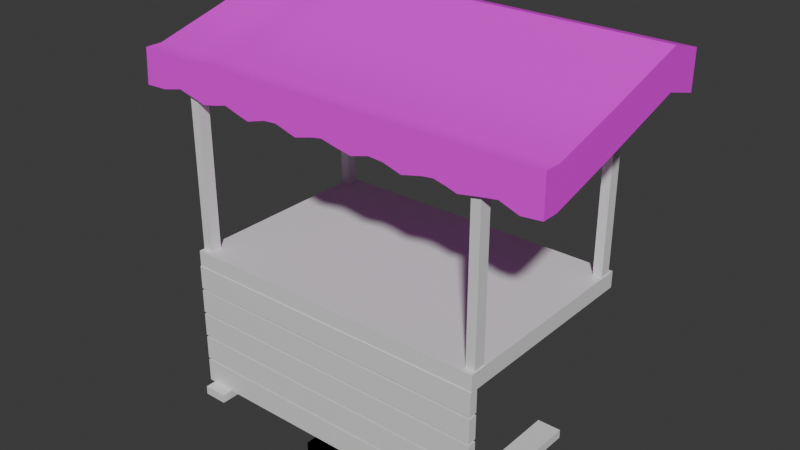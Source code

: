 # Source: ShopCart.blend  (saved by Blender 4.1.24; exported with 4.5.12 LTS)
import bpy
from mathutils import Matrix  # noqa: F401  (used for matrix-valued properties, if any)

bpy.ops.wm.read_factory_settings(use_empty=True)
scene = bpy.context.scene
scene.name = 'Scene'

# ---- collections
col_collection = bpy.data.collections.new('Collection'); scene.collection.children.link(col_collection)

# ---- images (referenced by path relative to the original .blend; pixels are not part of the script)
import os
ASSET_DIR = os.environ.get("B2B_ASSET_DIR", "")  # directory of the original .blend (textures are referenced by path, not embedded)
HERE = os.path.dirname(os.path.abspath(__file__))  # packed textures are extracted next to this script under _unpacked/

def load_image(name, relpath, width, height, colorspace="sRGB"):
    """Load a texture the original file referenced (path relative to the .blend, or extracted next to this script)."""
    p = next((c for c in (os.path.join(HERE, relpath), os.path.join(ASSET_DIR, relpath)) if relpath and os.path.exists(c)), "")
    if p:
        img = bpy.data.images.load(p, check_existing=True)
        img.name = name
    else:  # same state as the original file: an image datablock whose file is absent (Cycles renders it pink)
        img = bpy.data.images.new(name, width, height)
        img.source = "FILE"
        img.filepath = "//" + (relpath or name)
    img.colorspace_settings.name = colorspace
    return img
img_tx_a1_png = load_image('TX_A1.png', 'TX_A1.png', 1024, 1024, 'sRGB')

# ---- materials (node trees are filled in below, after node groups)
mat_mat_wood = bpy.data.materials.new('Mat_Wood')
mat_mat_wood.use_transparent_shadow = False
mat_mat_main = bpy.data.materials.new('Mat_Main')
mat_mat_main.use_transparent_shadow = False

# ---- material node trees
mat_mat_wood.use_nodes = True; mat_mat_wood.node_tree.nodes.clear()
_N = mat_mat_wood.node_tree.nodes; _L = mat_mat_wood.node_tree.links
n0 = _N.new('ShaderNodeBsdfPrincipled'); n0.name = 'Principled BSDF'; n0.location = (10, 300)
n1 = _N.new('ShaderNodeOutputMaterial'); n1.name = 'Material Output'; n1.location = (300, 300)
_L.new(n0.outputs[0], n1.inputs[0])
n1.is_active_output = True
mat_mat_main.use_nodes = True; mat_mat_main.node_tree.nodes.clear()
_N = mat_mat_main.node_tree.nodes; _L = mat_mat_main.node_tree.links
n0 = _N.new('ShaderNodeBsdfPrincipled'); n0.name = 'Principled BSDF'; n0.location = (10, 300)
n1 = _N.new('ShaderNodeOutputMaterial'); n1.name = 'Material Output'; n1.location = (300, 300)
n2 = _N.new('ShaderNodeTexImage'); n2.name = 'Image Texture'; n2.location = (-280, 280)
n2.image = img_tx_a1_png
_L.new(n0.outputs[0], n1.inputs[0])
_L.new(n2.outputs[0], n0.inputs[0])
n1.is_active_output = True

# ---- world
world_world = bpy.data.worlds.new('World'); scene.world = world_world
world_world.use_nodes = True; world_world.node_tree.nodes.clear()
_N = world_world.node_tree.nodes; _L = world_world.node_tree.links
n0 = _N.new('ShaderNodeOutputWorld'); n0.name = 'World Output'; n0.location = (300, 300)
n1 = _N.new('ShaderNodeBackground'); n1.name = 'Background'; n1.location = (10, 300)
n1.inputs[0].default_value = (0.05088, 0.05088, 0.05088, 1.0)
_L.new(n1.outputs[0], n0.inputs[0])
n0.is_active_output = True
world_world.color = (0.05088, 0.05088, 0.05088)
world_world.use_sun_shadow = False
world_world.sun_shadow_jitter_overblur = 0.0

# ---- meshes
me_cube_001 = bpy.data.meshes.new('Cube.001')
me_cube_001.from_pydata([(-10.25, 1.216, -0.003693), (-10.25, 1.216, 0.5862), (-10.25, 2.587, -0.003693), (-10.25, 2.587, 0.5862), (-8.625, 1.216, -0.003693), (-8.625, 1.216, 0.5862), (-8.625, 2.587, -0.003693), (-8.625, 2.587, 0.5862), (-10.25, -8.565, -0.003693), (-10.25, -8.565, 0.5862), (-8.625, -8.565, 0.5862), (-8.625, -8.565, -0.003693), (-0.8709, 1.216, -0.003693), (-0.8709, 1.216, 0.5862), (-0.8709, 2.587, -0.003693), (-0.8709, 2.587, 0.5862), (0.7577, 1.216, -0.003693), (0.7577, 1.216, 0.5862), (0.7577, 2.587, -0.003693), (0.7577, 2.587, 0.5862), (-0.8709, -8.565, -0.003693), (-0.8709, -8.565, 0.5862), (0.7577, -8.565, 0.5862), (0.7577, -8.565, -0.003693), (-0.8709, 1.216, -0.003693), (-0.8709, 1.216, 0.5862), (-0.8709, 2.587, -0.003693), (-0.8709, 2.587, 0.5862), (0.7577, 1.216, -0.003693), (0.7577, 1.216, 0.5862), (0.7577, 2.587, -0.003693), (0.7577, 2.587, 0.5862), (-0.8709, -8.565, -0.003693), (-0.8709, -8.565, 0.5862), (0.7577, -8.565, 0.5862), (0.7577, -8.565, -0.003693), (8.912, 1.216, -0.003693), (8.912, 1.216, 0.5862), (8.912, 2.587, -0.003693), (8.912, 2.587, 0.5862), (10.54, 1.216, -0.003693), (10.54, 1.216, 0.5862), (10.54, 2.587, -0.003693), (10.54, 2.587, 0.5862), (8.912, -8.565, -0.003693), (8.912, -8.565, 0.5862), (10.54, -8.565, 0.5862), (10.54, -8.565, -0.003693), (8.964, -7.238, 2.211), (8.964, -7.828, 2.211), (10.91, -7.238, 2.211), (10.91, -7.828, 2.211), (8.964, -7.238, 0.5822), (8.964, -7.828, 0.5822), (10.91, -7.238, 0.5822), (10.91, -7.828, 0.5822), (-10.65, -7.238, 2.211), (-10.65, -7.828, 2.211), (-10.65, -7.828, 0.5822), (-10.65, -7.238, 0.5822), (8.964, -7.238, 2.211), (8.964, -7.238, 0.5822), (-10.65, -7.238, 2.211), (-10.65, -7.238, 0.5822), (8.964, -7.238, 4.002), (8.964, -7.828, 4.002), (10.91, -7.238, 4.002), (10.91, -7.828, 4.002), (8.964, -7.238, 2.374), (8.964, -7.828, 2.374), (10.91, -7.238, 2.374), (10.91, -7.828, 2.374), (-10.65, -7.238, 4.002), (-10.65, -7.828, 4.002), (-10.65, -7.828, 2.374), (-10.65, -7.238, 2.374), (8.964, -7.238, 4.002), (8.964, -7.238, 2.374), (-10.65, -7.238, 4.002), (-10.65, -7.238, 2.374), (8.964, -7.238, 5.794), (8.964, -7.828, 5.794), (10.91, -7.238, 5.794), (10.91, -7.828, 5.794), (8.964, -7.238, 4.165), (8.964, -7.828, 4.165), (10.91, -7.238, 4.165), (10.91, -7.828, 4.165), (-10.65, -7.238, 5.794), (-10.65, -7.828, 5.794), (-10.65, -7.828, 4.165), (-10.65, -7.238, 4.165), (8.964, -7.238, 5.794), (8.964, -7.238, 4.165), (-10.65, -7.238, 5.794), (-10.65, -7.238, 4.165), (8.964, -7.238, 7.585), (8.964, -7.828, 7.585), (10.91, -7.238, 7.585), (10.91, -7.828, 7.585), (8.964, -7.238, 5.957), (8.964, -7.828, 5.957), (10.91, -7.238, 5.957), (10.91, -7.828, 5.957), (-10.65, -7.238, 7.585), (-10.65, -7.828, 7.585), (-10.65, -7.828, 5.957), (-10.65, -7.238, 5.957), (8.964, -7.238, 7.585), (8.964, -7.238, 5.957), (-10.65, -7.238, 7.585), (-10.65, -7.238, 5.957), (8.964, -7.238, 9.377), (8.964, -7.828, 9.377), (10.91, -7.238, 9.377), (10.91, -7.828, 9.377), (8.964, -7.238, 7.748), (8.964, -7.828, 7.748), (10.91, -7.238, 7.748), (10.91, -7.828, 7.748), (-10.65, -7.238, 9.377), (-10.65, -7.828, 9.377), (-10.65, -7.828, 7.748), (-10.65, -7.238, 7.748), (8.964, -7.238, 9.377), (8.964, -7.238, 7.748), (-10.65, -7.238, 9.377), (-10.65, -7.238, 7.748), (-10.63, -7.787, 9.34), (-10.63, -7.787, 10.49), (-10.63, 6.752, 9.34), (-10.63, 6.752, 10.49), (10.94, -7.787, 9.34), (10.94, -7.787, 10.49), (10.94, 6.752, 9.34), (10.94, 6.752, 10.49), (10.24, -7.445, 9.491), (10.24, -7.445, 11.49), (10.24, -6.63, 9.491), (10.24, -6.63, 11.49), (10.87, -7.445, 9.491), (10.87, -7.445, 11.49), (10.87, -6.63, 9.491), (10.87, -6.63, 11.49), (10.24, -7.445, 23.23), (10.24, -6.63, 23.23), (10.87, -6.63, 23.23), (10.87, -7.445, 23.23), (-10.56, -7.445, 9.491), (-10.56, -7.445, 11.49), (-10.56, -6.63, 9.491), (-10.56, -6.63, 11.49), (-9.923, -7.445, 9.491), (-9.923, -7.445, 11.49), (-9.923, -6.63, 9.491), (-9.923, -6.63, 11.49), (-10.56, -7.445, 23.23), (-10.56, -6.63, 23.23), (-9.923, -6.63, 23.23), (-9.923, -7.445, 23.23), (-10.56, 5.555, 9.491), (-10.56, 5.555, 11.49), (-10.56, 6.37, 9.491), (-10.56, 6.37, 11.49), (-9.923, 5.555, 9.491), (-9.923, 5.555, 11.49), (-9.923, 6.37, 9.491), (-9.923, 6.37, 11.49), (-10.56, 5.555, 23.23), (-10.56, 6.37, 23.23), (-9.923, 6.37, 23.23), (-9.923, 5.555, 23.23), (10.24, 5.555, 9.491), (10.24, 5.555, 11.49), (10.24, 6.37, 9.491), (10.24, 6.37, 11.49), (10.87, 5.555, 9.491), (10.87, 5.555, 11.49), (10.87, 6.37, 9.491), (10.87, 6.37, 11.49), (10.24, 5.555, 23.23), (10.24, 6.37, 23.23), (10.87, 6.37, 23.23), (10.87, 5.555, 23.23), (-14.15, -7.732, 20.84), (-13.97, -7.732, 23.28), (-14.15, -6.582, 20.84), (-13.97, -6.582, 23.28), (-12.58, -7.732, 20.9), (-12.01, -7.732, 23.3), (-12.58, -6.582, 20.9), (-12.01, -6.582, 23.3), (14.66, -6.582, 23.37), (14.66, -6.582, 20.77), (14.66, -7.732, 20.77), (14.66, -7.732, 23.37), (-11.11, -7.732, 21.24), (-9.064, -7.732, 20.75), (-8.057, -7.732, 20.95), (-7.186, -7.732, 21.17), (-6.14, -7.732, 20.86), (-5.338, -7.732, 20.65), (-3.982, -7.732, 21.05), (-3.08, -7.732, 21.12), (-1.583, -7.732, 20.68), (-0.2202, -7.732, 21.04), (0.4189, -7.732, 21.15), (1.396, -7.732, 20.93), (2.534, -7.732, 20.72), (3.767, -7.732, 21.06), (4.763, -7.732, 21.0), (6.005, -7.732, 20.64), (7.38, -7.732, 20.97), (8.093, -7.732, 21.06), (8.938, -7.732, 20.86), (9.603, -7.732, 20.66), (10.9, -7.732, 20.9), (12.06, -7.732, 21.09), (13.51, -7.732, 23.37), (12.35, -7.732, 23.37), (11.19, -7.732, 23.37), (10.03, -7.732, 23.37), (8.877, -7.732, 23.37), (7.72, -7.732, 23.37), (6.563, -7.732, 23.37), (5.406, -7.732, 23.37), (4.249, -7.732, 23.37), (3.092, -7.732, 23.37), (1.935, -7.732, 23.37), (0.778, -7.732, 23.37), (-0.379, -7.732, 23.37), (-1.536, -7.732, 23.37), (-2.693, -7.732, 23.37), (-3.85, -7.732, 23.37), (-5.007, -7.732, 23.37), (-6.164, -7.732, 23.37), (-7.321, -7.732, 23.37), (-8.449, -7.732, 23.33), (-9.551, -7.732, 23.26), (-10.78, -7.732, 23.28), (-11.11, -6.582, 21.24), (-9.064, -6.582, 20.75), (-8.057, -6.582, 20.95), (-7.186, -6.582, 21.17), (-6.14, -6.582, 20.86), (-5.338, -6.582, 20.65), (-3.982, -6.582, 21.05), (-3.08, -6.582, 21.12), (-1.583, -6.582, 20.68), (-0.2202, -6.582, 21.04), (0.4189, -6.582, 21.15), (1.396, -6.582, 20.93), (2.534, -6.582, 20.72), (3.767, -6.582, 21.06), (4.763, -6.582, 21.0), (6.005, -6.582, 20.64), (7.38, -6.582, 20.97), (8.093, -6.582, 21.06), (8.938, -6.582, 20.86), (9.603, -6.582, 20.66), (10.9, -6.582, 20.9), (12.06, -6.582, 21.09), (13.51, -6.582, 23.37), (12.35, -6.582, 23.37), (11.19, -6.582, 23.37), (10.03, -6.582, 23.37), (8.877, -6.582, 23.37), (7.72, -6.582, 23.37), (6.563, -6.582, 23.37), (5.406, -6.582, 23.37), (4.249, -6.582, 23.37), (3.092, -6.582, 23.37), (1.935, -6.582, 23.37), (0.778, -6.582, 23.37), (-0.379, -6.582, 23.37), (-1.536, -6.582, 23.37), (-2.693, -6.582, 23.37), (-3.85, -6.582, 23.37), (-5.007, -6.582, 23.37), (-6.164, -6.582, 23.37), (-7.321, -6.582, 23.37), (-8.449, -6.582, 23.33), (-9.551, -6.582, 23.26), (-10.78, -6.582, 23.28), (13.33, -7.732, 20.64), (13.33, -6.582, 20.64), (14.08, -7.732, 23.37), (14.08, -6.582, 23.37), (-13.97, -1.728, 24.59), (-14.15, -1.728, 22.15), (-12.58, -1.728, 22.21), (-12.01, -1.728, 24.61), (14.66, -1.728, 24.68), (14.66, -1.728, 22.08), (13.33, -1.728, 21.95), (-10.78, -1.728, 24.6), (-11.11, -1.728, 22.55), (-9.064, -1.728, 22.06), (-8.057, -1.728, 22.26), (-7.186, -1.728, 22.48), (-6.14, -1.728, 22.17), (-5.338, -1.728, 21.96), (-3.982, -1.728, 22.36), (-3.08, -1.728, 22.43), (-1.583, -1.728, 21.99), (-0.2202, -1.728, 22.35), (0.4189, -1.728, 22.46), (1.396, -1.728, 22.24), (2.534, -1.728, 22.04), (3.767, -1.728, 22.38), (4.763, -1.728, 22.31), (6.005, -1.728, 21.95), (7.38, -1.728, 22.28), (8.093, -1.728, 22.38), (8.938, -1.728, 22.17), (9.603, -1.728, 21.97), (10.9, -1.728, 22.22), (12.06, -1.728, 22.4), (14.08, -1.728, 24.68), (13.51, -1.728, 24.68), (12.35, -1.728, 24.68), (11.19, -1.728, 24.68), (10.03, -1.728, 24.68), (8.877, -1.728, 24.68), (7.72, -1.728, 24.68), (6.563, -1.728, 24.68), (5.406, -1.728, 24.68), (4.249, -1.728, 24.68), (3.092, -1.728, 24.68), (1.935, -1.728, 24.68), (0.778, -1.728, 24.68), (-0.379, -1.728, 24.68), (-1.536, -1.728, 24.68), (-2.693, -1.728, 24.68), (-3.85, -1.728, 24.68), (-5.007, -1.728, 24.68), (-6.164, -1.728, 24.68), (-7.321, -1.728, 24.68), (-8.449, -1.728, 24.64), (-9.551, -1.728, 24.57), (-13.97, 4.085, 26.3), (-14.15, 4.085, 23.86), (-12.58, 4.085, 23.92), (-12.01, 4.085, 26.32), (14.66, 4.085, 26.39), (14.66, 4.085, 23.79), (13.33, 4.085, 23.66), (-10.78, 4.085, 26.3), (-11.11, 4.085, 24.26), (-9.064, 4.085, 23.77), (-8.057, 4.085, 23.97), (-7.186, 4.085, 24.18), (-6.14, 4.085, 23.88), (-5.338, 4.085, 23.67), (-3.982, 4.085, 24.06), (-3.08, 4.085, 24.14), (-1.583, 4.085, 23.7), (-0.2202, 4.085, 24.06), (0.4189, 4.085, 24.17), (1.396, 4.085, 23.95), (2.534, 4.085, 23.74), (3.767, 4.085, 24.08), (4.763, 4.085, 24.02), (6.005, 4.085, 23.66), (7.38, 4.085, 23.99), (8.093, 4.085, 24.08), (8.938, 4.085, 23.87), (9.603, 4.085, 23.68), (10.9, 4.085, 23.92), (12.06, 4.085, 24.11), (14.08, 4.085, 26.39), (13.51, 4.085, 26.39), (12.35, 4.085, 26.39), (11.19, 4.085, 26.39), (10.03, 4.085, 26.39), (8.877, 4.085, 26.39), (7.72, 4.085, 26.39), (6.563, 4.085, 26.39), (5.406, 4.085, 26.39), (4.249, 4.085, 26.39), (3.092, 4.085, 26.39), (1.935, 4.085, 26.39), (0.778, 4.085, 26.39), (-0.379, 4.085, 26.39), (-1.536, 4.085, 26.39), (-2.693, 4.085, 26.39), (-3.85, 4.085, 26.39), (-5.007, 4.085, 26.39), (-6.164, 4.085, 26.39), (-7.321, 4.085, 26.39), (-8.449, 4.085, 26.35), (-9.551, 4.085, 26.27), (-13.97, 6.597, 25.57), (-14.15, 6.597, 23.13), (-12.58, 6.597, 23.18), (-12.01, 6.597, 25.59), (14.66, 6.597, 25.65), (14.66, 6.597, 23.06), (13.33, 6.597, 22.93), (-10.78, 6.597, 25.57), (-11.11, 6.597, 23.52), (-9.064, 6.597, 23.04), (-8.057, 6.597, 23.24), (-7.186, 6.597, 23.45), (-6.14, 6.597, 23.15), (-5.338, 6.597, 22.93), (-3.982, 6.597, 23.33), (-3.08, 6.597, 23.41), (-1.583, 6.597, 22.96), (-0.2202, 6.597, 23.33), (0.4189, 6.597, 23.44), (1.396, 6.597, 23.22), (2.534, 6.597, 23.01), (3.767, 6.597, 23.35), (4.763, 6.597, 23.28), (6.005, 6.597, 22.93), (7.38, 6.597, 23.26), (8.093, 6.597, 23.35), (8.938, 6.597, 23.14), (9.603, 6.597, 22.94), (10.9, 6.597, 23.19), (12.06, 6.597, 23.38), (14.08, 6.597, 25.65), (13.51, 6.597, 25.65), (12.35, 6.597, 25.65), (11.19, 6.597, 25.65), (10.03, 6.597, 25.65), (8.877, 6.597, 25.65), (7.72, 6.597, 25.65), (6.563, 6.597, 25.65), (5.406, 6.597, 25.65), (4.249, 6.597, 25.65), (3.092, 6.597, 25.65), (1.935, 6.597, 25.65), (0.778, 6.597, 25.65), (-0.379, 6.597, 25.65), (-1.536, 6.597, 25.65), (-2.693, 6.597, 25.65), (-3.85, 6.597, 25.65), (-5.007, 6.597, 25.65), (-6.164, 6.597, 25.65), (-7.321, 6.597, 25.65), (-8.449, 6.597, 25.61), (-9.551, 6.597, 25.54)], [], [(0, 1, 3, 2), (2, 3, 7, 6), (6, 7, 5, 4), (5, 1, 9, 10), (2, 6, 4, 0), (7, 3, 1, 5), (11, 10, 9, 8), (4, 5, 10, 11), (1, 0, 8, 9), (0, 4, 11, 8), (12, 13, 15, 14), (14, 15, 19, 18), (18, 19, 17, 16), (17, 13, 21, 22), (14, 18, 16, 12), (19, 15, 13, 17), (23, 22, 21, 20), (16, 17, 22, 23), (13, 12, 20, 21), (12, 16, 23, 20), (24, 25, 27, 26), (26, 27, 31, 30), (30, 31, 29, 28), (29, 25, 33, 34), (26, 30, 28, 24), (31, 27, 25, 29), (35, 34, 33, 32), (28, 29, 34, 35), (25, 24, 32, 33), (24, 28, 35, 32), (36, 37, 39, 38), (38, 39, 43, 42), (42, 43, 41, 40), (37, 36, 44, 45), (38, 42, 40, 36), (43, 39, 37, 41), (47, 46, 45, 44), (36, 40, 47, 44), (41, 37, 45, 46), (40, 41, 46, 47), (48, 49, 51, 50), (50, 51, 55, 54), (54, 55, 53, 52), (53, 49, 57, 58), (50, 54, 52, 48), (55, 51, 49, 53), (59, 58, 57, 56), (52, 53, 58, 59), (49, 48, 56, 57), (52, 59, 63, 61), (60, 61, 63, 62), (59, 56, 62, 63), (48, 52, 61, 60), (56, 48, 60, 62), (64, 65, 67, 66), (66, 67, 71, 70), (70, 71, 69, 68), (69, 65, 73, 74), (66, 70, 68, 64), (71, 67, 65, 69), (75, 74, 73, 72), (68, 69, 74, 75), (65, 64, 72, 73), (68, 75, 79, 77), (76, 77, 79, 78), (75, 72, 78, 79), (64, 68, 77, 76), (72, 64, 76, 78), (80, 81, 83, 82), (82, 83, 87, 86), (86, 87, 85, 84), (85, 81, 89, 90), (82, 86, 84, 80), (87, 83, 81, 85), (91, 90, 89, 88), (84, 85, 90, 91), (81, 80, 88, 89), (84, 91, 95, 93), (92, 93, 95, 94), (91, 88, 94, 95), (80, 84, 93, 92), (88, 80, 92, 94), (96, 97, 99, 98), (98, 99, 103, 102), (102, 103, 101, 100), (101, 97, 105, 106), (98, 102, 100, 96), (103, 99, 97, 101), (107, 106, 105, 104), (100, 101, 106, 107), (97, 96, 104, 105), (100, 107, 111, 109), (108, 109, 111, 110), (107, 104, 110, 111), (96, 100, 109, 108), (104, 96, 108, 110), (112, 113, 115, 114), (114, 115, 119, 118), (118, 119, 117, 116), (117, 113, 121, 122), (114, 118, 116, 112), (119, 115, 113, 117), (123, 122, 121, 120), (116, 117, 122, 123), (113, 112, 120, 121), (116, 123, 127, 125), (124, 125, 127, 126), (123, 120, 126, 127), (112, 116, 125, 124), (120, 112, 124, 126), (128, 129, 131, 130), (130, 131, 135, 134), (134, 135, 133, 132), (132, 133, 129, 128), (130, 134, 132, 128), (135, 131, 129, 133), (136, 137, 139, 138), (138, 139, 143, 142), (142, 143, 141, 140), (140, 141, 137, 136), (138, 142, 140, 136), (141, 143, 146, 147), (146, 145, 144, 147), (139, 137, 144, 145), (137, 141, 147, 144), (143, 139, 145, 146), (148, 149, 151, 150), (150, 151, 155, 154), (154, 155, 153, 152), (152, 153, 149, 148), (150, 154, 152, 148), (153, 155, 158, 159), (158, 157, 156, 159), (151, 149, 156, 157), (149, 153, 159, 156), (155, 151, 157, 158), (160, 161, 163, 162), (162, 163, 167, 166), (166, 167, 165, 164), (164, 165, 161, 160), (162, 166, 164, 160), (165, 167, 170, 171), (170, 169, 168, 171), (163, 161, 168, 169), (161, 165, 171, 168), (167, 163, 169, 170), (172, 173, 175, 174), (174, 175, 179, 178), (178, 179, 177, 176), (176, 177, 173, 172), (174, 178, 176, 172), (177, 179, 182, 183), (182, 181, 180, 183), (175, 173, 180, 181), (173, 177, 183, 180), (179, 175, 181, 182), (184, 185, 187, 186), (283, 282, 339, 295), (286, 284, 194, 195), (188, 189, 185, 184), (186, 190, 188, 184), (191, 187, 185, 189), (193, 192, 195, 194), (284, 285, 193, 194), (287, 286, 195, 192), (256, 255, 311, 312), (282, 281, 338, 339), (255, 254, 310, 311), (281, 280, 337, 338), (254, 253, 309, 310), (280, 279, 336, 337), (253, 252, 308, 309), (279, 278, 335, 336), (252, 251, 307, 308), (278, 277, 334, 335), (251, 250, 306, 307), (277, 276, 333, 334), (250, 249, 305, 306), (276, 275, 332, 333), (249, 248, 304, 305), (275, 274, 331, 332), (248, 247, 303, 304), (274, 273, 330, 331), (191, 283, 295, 291), (247, 246, 302, 303), (273, 272, 329, 330), (193, 285, 294, 293), (246, 245, 301, 302), (191, 189, 239, 283), (283, 239, 238, 282), (282, 238, 237, 281), (281, 237, 236, 280), (280, 236, 235, 279), (279, 235, 234, 278), (278, 234, 233, 277), (277, 233, 232, 276), (276, 232, 231, 275), (275, 231, 230, 274), (274, 230, 229, 273), (273, 229, 228, 272), (272, 228, 227, 271), (271, 227, 226, 270), (270, 226, 225, 269), (269, 225, 224, 268), (268, 224, 223, 267), (267, 223, 222, 266), (266, 222, 221, 265), (265, 221, 220, 264), (264, 220, 219, 263), (263, 219, 218, 262), (188, 190, 240, 196), (196, 240, 241, 197), (197, 241, 242, 198), (198, 242, 243, 199), (199, 243, 244, 200), (200, 244, 245, 201), (201, 245, 246, 202), (202, 246, 247, 203), (203, 247, 248, 204), (204, 248, 249, 205), (205, 249, 250, 206), (206, 250, 251, 207), (207, 251, 252, 208), (208, 252, 253, 209), (209, 253, 254, 210), (210, 254, 255, 211), (211, 255, 256, 212), (212, 256, 257, 213), (213, 257, 258, 214), (214, 258, 259, 215), (215, 259, 260, 216), (216, 260, 261, 217), (189, 188, 196, 239), (239, 196, 197, 238), (238, 197, 198, 237), (237, 198, 199, 236), (236, 199, 200, 235), (235, 200, 201, 234), (234, 201, 202, 233), (233, 202, 203, 232), (232, 203, 204, 231), (231, 204, 205, 230), (230, 205, 206, 229), (229, 206, 207, 228), (228, 207, 208, 227), (227, 208, 209, 226), (226, 209, 210, 225), (225, 210, 211, 224), (224, 211, 212, 223), (223, 212, 213, 222), (222, 213, 214, 221), (221, 214, 215, 220), (220, 215, 216, 219), (219, 216, 217, 218), (272, 271, 328, 329), (262, 218, 286, 287), (217, 261, 285, 284), (218, 217, 284, 286), (326, 325, 377, 378), (298, 297, 349, 350), (325, 324, 376, 377), (297, 296, 348, 349), (324, 323, 375, 376), (296, 290, 342, 348), (323, 322, 374, 375), (291, 295, 347, 343), (322, 321, 373, 374), (293, 294, 346, 345), (321, 320, 372, 373), (292, 293, 345, 344), (320, 319, 371, 372), (319, 318, 370, 371), (288, 291, 343, 340), (317, 316, 368, 369), (290, 289, 341, 342), (316, 315, 367, 368), (289, 288, 340, 341), (315, 314, 366, 367), (314, 313, 365, 366), (313, 312, 364, 365), (295, 339, 391, 347), (312, 311, 363, 364), (339, 338, 390, 391), (257, 256, 312, 313), (186, 187, 288, 289), (258, 257, 313, 314), (190, 186, 289, 290), (259, 258, 314, 315), (187, 191, 291, 288), (260, 259, 315, 316), (261, 260, 316, 317), (262, 287, 318, 319), (263, 262, 319, 320), (264, 263, 320, 321), (265, 264, 321, 322), (266, 265, 322, 323), (240, 190, 290, 296), (192, 193, 293, 292), (267, 266, 323, 324), (241, 240, 296, 297), (268, 267, 324, 325), (285, 261, 317, 294), (242, 241, 297, 298), (269, 268, 325, 326), (243, 242, 298, 299), (270, 269, 326, 327), (287, 192, 292, 318), (244, 243, 299, 300), (271, 270, 327, 328), (245, 244, 300, 301), (379, 378, 430, 431), (351, 350, 402, 403), (378, 377, 429, 430), (350, 349, 401, 402), (377, 376, 428, 429), (349, 348, 400, 401), (376, 375, 427, 428), (348, 342, 394, 400), (375, 374, 426, 427), (343, 347, 399, 395), (374, 373, 425, 426), (345, 346, 398, 397), (373, 372, 424, 425), (344, 345, 397, 396), (372, 371, 423, 424), (371, 370, 422, 423), (340, 343, 395, 392), (369, 368, 420, 421), (342, 341, 393, 394), (368, 367, 419, 420), (341, 340, 392, 393), (367, 366, 418, 419), (366, 365, 417, 418), (365, 364, 416, 417), (347, 391, 443, 399), (299, 298, 350, 351), (327, 326, 378, 379), (300, 299, 351, 352), (328, 327, 379, 380), (301, 300, 352, 353), (329, 328, 380, 381), (302, 301, 353, 354), (330, 329, 381, 382), (303, 302, 354, 355), (331, 330, 382, 383), (304, 303, 355, 356), (332, 331, 383, 384), (305, 304, 356, 357), (333, 332, 384, 385), (306, 305, 357, 358), (334, 333, 385, 386), (307, 306, 358, 359), (335, 334, 386, 387), (308, 307, 359, 360), (336, 335, 387, 388), (309, 308, 360, 361), (294, 317, 369, 346), (337, 336, 388, 389), (310, 309, 361, 362), (318, 292, 344, 370), (338, 337, 389, 390), (311, 310, 362, 363), (393, 392, 395, 394), (398, 422, 396, 397), (394, 395, 399, 400), (400, 399, 443, 401), (401, 443, 442, 402), (402, 442, 441, 403), (403, 441, 440, 404), (404, 440, 439, 405), (405, 439, 438, 406), (406, 438, 437, 407), (407, 437, 436, 408), (408, 436, 435, 409), (409, 435, 434, 410), (410, 434, 433, 411), (411, 433, 432, 412), (412, 432, 431, 413), (413, 431, 430, 414), (414, 430, 429, 415), (415, 429, 428, 416), (416, 428, 427, 417), (417, 427, 426, 418), (418, 426, 425, 419), (419, 425, 424, 420), (420, 424, 423, 421), (421, 423, 422, 398), (352, 351, 403, 404), (380, 379, 431, 432), (353, 352, 404, 405), (381, 380, 432, 433), (354, 353, 405, 406), (382, 381, 433, 434), (355, 354, 406, 407), (383, 382, 434, 435), (356, 355, 407, 408), (384, 383, 435, 436), (357, 356, 408, 409), (385, 384, 436, 437), (358, 357, 409, 410), (386, 385, 437, 438), (359, 358, 410, 411), (387, 386, 438, 439), (360, 359, 411, 412), (388, 387, 439, 440), (361, 360, 412, 413), (346, 369, 421, 398), (389, 388, 440, 441), (362, 361, 413, 414), (370, 344, 396, 422), (390, 389, 441, 442), (363, 362, 414, 415), (391, 390, 442, 443), (364, 363, 415, 416)])
me_cube_001.polygons.foreach_set('use_smooth', [True] * 414)
me_cube_001.polygons.foreach_set('material_index', [0, 0, 0, 0, 0, 0, 0, 0, 0, 0, 0, 0, 0, 0, 0, 0, 0, 0, 0, 0, 0, 0, 0, 0, 0, 0, 0, 0, 0, 0, 0, 0, 0, 0, 0, 0, 0, 0, 0, 0, 0, 0, 0, 0, 0, 0, 0, 0, 0, 0, 0, 0, 0, 0, 0, 0, 0, 0, 0, 0, 0, 0, 0, 0, 0, 0, 0, 0, 0, 0, 0, 0, 0, 0, 0, 0, 0, 0, 0, 0, 0, 0, 0, 0, 0, 0, 0, 0, 0, 0, 0, 0, 0, 0, 0, 0, 0, 0, 0, 0, 0, 0, 0, 0, 0, 0, 0, 0, 0, 0, 0, 0, 0, 0, 0, 0, 0, 0, 0, 0, 0, 0, 0, 0, 0, 0, 0, 0, 0, 0, 0, 0, 0, 0, 0, 0, 0, 0, 0, 0, 0, 0, 0, 0, 0, 0, 0, 0, 0, 0, 0, 0, 0, 0, 0, 0, 1, 1, 1, 1, 1, 1, 1, 1, 1, 1, 1, 1, 1, 1, 1, 1, 1, 1, 1, 1, 1, 1, 1, 1, 1, 1, 1, 1, 1, 1, 1, 1, 1, 1, 1, 1, 1, 1, 1, 1, 1, 1, 1, 1, 1, 1, 1, 1, 1, 1, 1, 1, 1, 1, 1, 1, 1, 1, 1, 1, 1, 1, 1, 1, 1, 1, 1, 1, 1, 1, 1, 1, 1, 1, 1, 1, 1, 1, 1, 1, 1, 1, 1, 1, 1, 1, 1, 1, 1, 1, 1, 1, 1, 1, 1, 1, 1, 1, 1, 1, 1, 1, 1, 1, 1, 1, 1, 1, 1, 1, 1, 1, 1, 1, 1, 1, 1, 1, 1, 1, 1, 1, 1, 1, 1, 1, 1, 1, 1, 1, 1, 1, 1, 1, 1, 1, 1, 1, 1, 1, 1, 1, 1, 1, 1, 1, 1, 1, 1, 1, 1, 1, 1, 1, 1, 1, 1, 1, 1, 1, 1, 1, 1, 1, 1, 1, 1, 1, 1, 1, 1, 1, 1, 1, 1, 1, 1, 1, 1, 1, 1, 1, 1, 1, 1, 1, 1, 1, 1, 1, 1, 1, 1, 1, 1, 1, 1, 1, 1, 1, 1, 1, 1, 1, 1, 1, 1, 1, 1, 1, 1, 1, 1, 1, 1, 1, 1, 1, 1, 1, 1, 1, 1, 1, 1, 1, 1, 1, 1, 1, 1, 1, 1, 1, 1, 1, 1, 1, 1, 1, 1, 1, 1, 1, 1, 1, 1, 1, 1, 1, 1, 1, 1, 1, 1, 1, 1, 1])
_k = set([(0, 2), (0, 8), (1, 3), (1, 9), (2, 3), (2, 6), (3, 7), (4, 6), (4, 11), (5, 7), (5, 10), (6, 7), (8, 9), (8, 11), (9, 10), (10, 11), (12, 14), (12, 20), (13, 15), (13, 21), (14, 15), (14, 18), (15, 19), (16, 18), (16, 23), (17, 19), (17, 22), (18, 19), (20, 21), (20, 23), (21, 22), (22, 23), (24, 26), (24, 32), (25, 27), (25, 33), (26, 27), (26, 30), (27, 31), (28, 30), (28, 35), (29, 31), (29, 34), (30, 31), (32, 33), (32, 35), (33, 34), (34, 35), (36, 38), (36, 44), (37, 39), (37, 45), (38, 39), (38, 42), (39, 43), (40, 42), (40, 47), (41, 43), (41, 46), (42, 43), (44, 45), (44, 47), (45, 46), (46, 47), (48, 50), (48, 52), (49, 51), (49, 57), (50, 51), (50, 54), (51, 55), (52, 54), (52, 59), (53, 55), (53, 58), (54, 55), (56, 57), (56, 59), (57, 58), (58, 59), (60, 61), (60, 62), (61, 63), (62, 63), (64, 66), (64, 68), (65, 67), (65, 73), (66, 67), (66, 70), (67, 71), (68, 70), (68, 75), (69, 71), (69, 74), (70, 71), (72, 73), (72, 75), (73, 74), (74, 75), (76, 77), (76, 78), (77, 79), (78, 79), (80, 82), (80, 84), (81, 83), (81, 89), (82, 83), (82, 86), (83, 87), (84, 86), (84, 91), (85, 87), (85, 90), (86, 87), (88, 89), (88, 91), (89, 90), (90, 91), (92, 93), (92, 94), (93, 95), (94, 95), (96, 98), (96, 100), (97, 99), (97, 105), (98, 99), (98, 102), (99, 103), (100, 102), (100, 107), (101, 103), (101, 106), (102, 103), (104, 105), (104, 107), (105, 106), (106, 107), (108, 109), (108, 110), (109, 111), (110, 111), (112, 114), (112, 116), (113, 115), (113, 121), (114, 115), (114, 118), (115, 119), (116, 118), (116, 123), (117, 119), (117, 122), (118, 119), (120, 121), (120, 123), (121, 122), (122, 123), (124, 125), (124, 126), (125, 127), (126, 127), (128, 129), (128, 130), (128, 132), (129, 131), (129, 133), (130, 131), (130, 134), (131, 135), (132, 133), (132, 134), (133, 135), (134, 135), (136, 137), (136, 138), (136, 140), (137, 144), (138, 139), (138, 142), (139, 145), (140, 141), (140, 142), (141, 147), (142, 143), (143, 146), (144, 145), (144, 147), (145, 146), (146, 147), (148, 149), (148, 150), (148, 152), (149, 156), (150, 151), (150, 154), (151, 157), (152, 153), (152, 154), (153, 159), (154, 155), (155, 158), (156, 157), (156, 159), (157, 158), (158, 159), (160, 161), (160, 162), (160, 164), (161, 168), (162, 163), (162, 166), (163, 169), (164, 165), (164, 166), (165, 171), (166, 167), (167, 170), (168, 169), (168, 171), (169, 170), (170, 171), (172, 173), (172, 174), (172, 176), (173, 180), (174, 175), (174, 178), (175, 181), (176, 177), (176, 178), (177, 183), (178, 179), (179, 182), (180, 181), (180, 183), (181, 182), (182, 183), (184, 185), (184, 186), (184, 188), (185, 187), (185, 189), (186, 289), (187, 288), (188, 196), (189, 239), (192, 195), (192, 292), (193, 194), (193, 293), (194, 195), (194, 284), (195, 286), (196, 197), (197, 198), (198, 199), (199, 200), (199, 243), (200, 201), (201, 202), (201, 245), (202, 203), (203, 204), (204, 205), (204, 248), (205, 206), (206, 207), (207, 208), (208, 209), (209, 210), (210, 211), (211, 212), (212, 213), (213, 214), (214, 215), (215, 216), (216, 217), (217, 284), (218, 219), (218, 286), (219, 220), (220, 221), (221, 222), (222, 223), (223, 224), (224, 225), (225, 226), (226, 227), (227, 228), (228, 229), (229, 230), (230, 231), (231, 232), (232, 233), (233, 234), (234, 235), (235, 236), (236, 237), (237, 238), (238, 239), (245, 301), (248, 304), (288, 340), (289, 341), (292, 344), (293, 345), (304, 356), (340, 343), (340, 392), (341, 342), (341, 393), (342, 348), (343, 347), (344, 370), (344, 396), (345, 346), (345, 397), (346, 369), (347, 391), (348, 349), (349, 350), (350, 351), (351, 352), (352, 353), (353, 354), (353, 405), (354, 355), (355, 356), (356, 357), (356, 408), (357, 358), (358, 359), (359, 360), (360, 361), (361, 362), (362, 363), (363, 364), (364, 365), (365, 366), (366, 367), (367, 368), (368, 369), (370, 371), (371, 372), (372, 373), (373, 374), (374, 375), (375, 376), (376, 377), (377, 378), (378, 379), (379, 380), (380, 381), (381, 382), (382, 383), (383, 384), (384, 385), (385, 386), (386, 387), (387, 388), (388, 389), (389, 390), (390, 391), (392, 393), (392, 395), (393, 394), (394, 400), (395, 399), (396, 397), (396, 422), (397, 398), (398, 421), (399, 443), (400, 401), (401, 402), (402, 403), (403, 404), (404, 405), (405, 406), (406, 407), (407, 408), (408, 409), (409, 410), (410, 411), (411, 412), (412, 413), (413, 414), (414, 415), (415, 416), (416, 417), (417, 418), (418, 419), (419, 420), (420, 421), (422, 423), (423, 424), (424, 425), (425, 426), (426, 427), (427, 428), (428, 429), (429, 430), (430, 431), (431, 432), (432, 433), (433, 434), (434, 435), (435, 436), (436, 437), (437, 438), (438, 439), (439, 440), (440, 441), (441, 442), (442, 443)])
me_cube_001.attributes.new('sharp_edge', 'BOOLEAN', 'EDGE').data.foreach_set('value', [ (min(e.vertices), max(e.vertices)) in _k for e in me_cube_001.edges])
_uv = me_cube_001.uv_layers.new(name='UVMap')
_uv.uv.foreach_set('vector', [0.5543, 0.532, 0.5406, 0.532, 0.5406, 0.5002, 0.5543, 0.5002, 0.6741, 0.5758, 0.6605, 0.5758, 0.6605, 0.538, 0.6741, 0.538, 0.568, 0.7588, 0.5543, 0.7588, 0.5543, 0.727, 0.568, 0.727, 0.7498, 0.7266, 0.712, 0.7266, 0.712, 0.4998, 0.7498, 0.4998, 0.03776, 0.7588, 3.493e-12, 0.7588, 2.782e-09, 0.727, 0.03776, 0.727, 0.7498, 0.7583, 0.712, 0.7583, 0.712, 0.7266, 0.7498, 0.7266, 0.6741, 0.6135, 0.6605, 0.6135, 0.6605, 0.5758, 0.6741, 0.5758, 0.568, 0.727, 0.5543, 0.727, 0.5543, 0.5002, 0.568, 0.5002, 0.5406, 0.532, 0.5543, 0.532, 0.5543, 0.7588, 0.5406, 0.7588, 0.03776, 0.727, 2.782e-09, 0.727, 2.261e-08, 0.5002, 0.03776, 0.5002, 0.375, 0.0, 0.625, 0.0, 0.625, 0.25, 0.375, 0.25, 0.375, 0.25, 0.625, 0.25, 0.625, 0.5, 0.375, 0.5, 0.375, 0.5, 0.625, 0.5, 0.625, 0.75, 0.375, 0.75, 0.625, 0.75, 0.875, 0.75, 0.875, 0.75, 0.625, 0.75, 0.125, 0.5, 0.375, 0.5, 0.375, 0.75, 0.125, 0.75, 0.625, 0.5, 0.875, 0.5, 0.875, 0.75, 0.625, 0.75, 0.375, 0.75, 0.625, 0.75, 0.625, 1.0, 0.375, 1.0, 0.375, 0.75, 0.625, 0.75, 0.625, 0.75, 0.375, 0.75, 0.625, 0.0, 0.375, 0.0, 0.375, 0.0, 0.625, 0.0, 0.125, 0.75, 0.375, 0.75, 0.375, 0.75, 0.125, 0.75, 0.5817, 0.532, 0.568, 0.532, 0.568, 0.5002, 0.5817, 0.5002, 0.7257, 0.7961, 0.712, 0.7961, 0.712, 0.7583, 0.7257, 0.7583, 0.609, 0.7588, 0.5953, 0.7588, 0.5953, 0.727, 0.609, 0.727, 0.07553, 0.727, 0.03776, 0.727, 0.03776, 0.5002, 0.07553, 0.5002, 0.1133, 0.7588, 0.07553, 0.7588, 0.07553, 0.727, 0.1133, 0.727, 0.07553, 0.7588, 0.03776, 0.7588, 0.03776, 0.727, 0.07553, 0.727, 0.6364, 0.763, 0.6227, 0.763, 0.6227, 0.7253, 0.6364, 0.7253, 0.609, 0.727, 0.5953, 0.727, 0.5953, 0.5002, 0.609, 0.5002, 0.568, 0.532, 0.5817, 0.532, 0.5817, 0.7588, 0.568, 0.7588, 0.1133, 0.727, 0.07553, 0.727, 0.07553, 0.5002, 0.1133, 0.5002, 0.5953, 0.532, 0.5817, 0.532, 0.5817, 0.5002, 0.5953, 0.5002, 0.65, 0.763, 0.6364, 0.763, 0.6364, 0.7253, 0.65, 0.7253, 0.6227, 0.7588, 0.609, 0.7588, 0.609, 0.727, 0.6227, 0.727, 0.5817, 0.532, 0.5953, 0.532, 0.5953, 0.7588, 0.5817, 0.7588, 0.1511, 0.7588, 0.1133, 0.7588, 0.1133, 0.727, 0.1511, 0.727, 0.1888, 0.7588, 0.1511, 0.7588, 0.1511, 0.727, 0.1888, 0.727, 0.7394, 0.7961, 0.7257, 0.7961, 0.7257, 0.7583, 0.7394, 0.7583, 0.1511, 0.727, 0.1133, 0.727, 0.1133, 0.5002, 0.1511, 0.5002, 0.1888, 0.727, 0.1511, 0.727, 0.1511, 0.5002, 0.1888, 0.5002, 0.6227, 0.727, 0.609, 0.727, 0.609, 0.5002, 0.6227, 0.5002, 0.8442, 0.5448, 0.8305, 0.5448, 0.8305, 0.4998, 0.8442, 0.4998, 0.6605, 0.7268, 0.6741, 0.7268, 0.6741, 0.7646, 0.6605, 0.7646, 0.8442, 0.4998, 0.8579, 0.4998, 0.8579, 0.5448, 0.8442, 0.5448, 0.8253, 0.04501, 0.8631, 0.04501, 0.8631, 0.4998, 0.8253, 0.4998, 0.6227, 0.6803, 0.6605, 0.6803, 0.6605, 0.7253, 0.6227, 0.7253, 0.8253, 4.032e-09, 0.8631, 1.181e-09, 0.8631, 0.04501, 0.8253, 0.04501, 0.05471, 0.7966, 0.04103, 0.7966, 0.04103, 0.7588, 0.05471, 0.7588, 0.8442, 0.5448, 0.8579, 0.5448, 0.8579, 0.9995, 0.8442, 0.9995, 0.8305, 0.5448, 0.8442, 0.5448, 0.8442, 0.9995, 0.8305, 0.9995, 0.07553, 0.5002, 0.07553, 0.5002, 0.07553, 0.5002, 0.07553, 0.5002, 0.9386, 0.4548, 0.9008, 0.4548, 0.9008, -4.851e-09, 0.9386, -3.2e-09, 0.07553, 0.5002, 0.07553, 0.5002, 0.07553, 0.5002, 0.07553, 0.5002, 0.07553, 0.5002, 0.07553, 0.5002, 0.07553, 0.5002, 0.07553, 0.5002, 0.07553, 0.5002, 0.07553, 0.5002, 0.07553, 0.5002, 0.07553, 0.5002, 0.2025, 0.5452, 0.1888, 0.5452, 0.1888, 0.5002, 0.2025, 0.5002, 0.6605, 0.5002, 0.6741, 0.5002, 0.6741, 0.538, 0.6605, 0.538, 0.2025, 0.5002, 0.2162, 0.5002, 0.2162, 0.5452, 0.2025, 0.5452, 0.7498, 0.04501, 0.7875, 0.04501, 0.7875, 0.4998, 0.7498, 0.4998, 0.6227, 0.6353, 0.6605, 0.6353, 0.6605, 0.6803, 0.6227, 0.6803, 0.7498, -1.238e-08, 0.7875, -1.523e-08, 0.7875, 0.04501, 0.7498, 0.04501, 0.02736, 0.7966, 0.01368, 0.7966, 0.01368, 0.7588, 0.02736, 0.7588, 0.2025, 0.5452, 0.2162, 0.5452, 0.2162, 1.0, 0.2025, 1.0, 0.1888, 0.5452, 0.2025, 0.5452, 0.2025, 1.0, 0.1888, 1.0, 0.07553, 0.5002, 0.07553, 0.5002, 0.07553, 0.5002, 0.07553, 0.5002, 0.9008, 0.4548, 0.9386, 0.4548, 0.9386, 0.9095, 0.9008, 0.9095, 0.07553, 0.5002, 0.07553, 0.5002, 0.07553, 0.5002, 0.07553, 0.5002, 0.07553, 0.5002, 0.07553, 0.5002, 0.07553, 0.5002, 0.07553, 0.5002, 0.07553, 0.5002, 0.07553, 0.5002, 0.07553, 0.5002, 0.07553, 0.5002, 0.2298, 0.5452, 0.2162, 0.5452, 0.2162, 0.5002, 0.2298, 0.5002, 0.6605, 0.6135, 0.6741, 0.6135, 0.6741, 0.6513, 0.6605, 0.6513, 0.2298, 0.5002, 0.2435, 0.5002, 0.2435, 0.5452, 0.2298, 0.5452, 0.6742, 0.04501, 0.712, 0.04501, 0.712, 0.4998, 0.6742, 0.4998, 0.6227, 0.5452, 0.6605, 0.5452, 0.6605, 0.5903, 0.6227, 0.5903, 0.6742, -6.677e-09, 0.712, -9.528e-09, 0.712, 0.04501, 0.6742, 0.04501, 0.06839, 0.7966, 0.05471, 0.7966, 0.05471, 0.7588, 0.06839, 0.7588, 0.2298, 0.5452, 0.2435, 0.5452, 0.2435, 1.0, 0.2298, 1.0, 0.2162, 0.5452, 0.2298, 0.5452, 0.2298, 1.0, 0.2162, 1.0, 0.07553, 0.5002, 0.07553, 0.5002, 0.07553, 0.5002, 0.07553, 0.5002, 0.9008, 0.4548, 0.8631, 0.4548, 0.8631, -6.501e-09, 0.9008, -4.851e-09, 0.07553, 0.5002, 0.07553, 0.5002, 0.07553, 0.5002, 0.07553, 0.5002, 0.07553, 0.5002, 0.07553, 0.5002, 0.07553, 0.5002, 0.07553, 0.5002, 0.07553, 0.5002, 0.07553, 0.5002, 0.07553, 0.5002, 0.07553, 0.5002, 0.2572, 0.5452, 0.2435, 0.5452, 0.2435, 0.5002, 0.2572, 0.5002, 0.6605, 0.6513, 0.6741, 0.6513, 0.6741, 0.689, 0.6605, 0.689, 0.8168, 0.9995, 0.8032, 0.9995, 0.8032, 0.9545, 0.8168, 0.9545, 0.712, 0.04501, 0.7498, 0.04501, 0.7498, 0.4998, 0.712, 0.4998, 0.6227, 0.5002, 0.6605, 0.5002, 0.6605, 0.5452, 0.6227, 0.5452, 0.712, -9.528e-09, 0.7498, -1.238e-08, 0.7498, 0.04501, 0.712, 0.04501, 0.04103, 0.7966, 0.02736, 0.7966, 0.02736, 0.7588, 0.04103, 0.7588, 0.8168, 0.9545, 0.8032, 0.9545, 0.8032, 0.4998, 0.8168, 0.4998, 0.2435, 0.5452, 0.2572, 0.5452, 0.2572, 1.0, 0.2435, 1.0, 0.07553, 0.5002, 0.07553, 0.5002, 0.07553, 0.5002, 0.07553, 0.5002, 0.8631, 0.4548, 0.9008, 0.4548, 0.9008, 0.9095, 0.8631, 0.9095, 0.07553, 0.5002, 0.07553, 0.5002, 0.07553, 0.5002, 0.07553, 0.5002, 0.07553, 0.5002, 0.07553, 0.5002, 0.07553, 0.5002, 0.07553, 0.5002, 0.07553, 0.5002, 0.07553, 0.5002, 0.07553, 0.5002, 0.07553, 0.5002, 0.2709, 0.5452, 0.2572, 0.5452, 0.2572, 0.5002, 0.2709, 0.5002, 0.6605, 0.689, 0.6741, 0.689, 0.6741, 0.7268, 0.6605, 0.7268, 0.8305, 0.9995, 0.8168, 0.9995, 0.8168, 0.9545, 0.8305, 0.9545, 0.7875, 0.04501, 0.8253, 0.04501, 0.8253, 0.4998, 0.7875, 0.4998, 0.6227, 0.5903, 0.6605, 0.5903, 0.6605, 0.6353, 0.6227, 0.6353, 0.7875, 6.883e-09, 0.8253, 4.032e-09, 0.8253, 0.04501, 0.7875, 0.04501, 0.01368, 0.7966, 1.882e-08, 0.7966, 2.212e-08, 0.7588, 0.01368, 0.7588, 0.8305, 0.9545, 0.8168, 0.9545, 0.8168, 0.4998, 0.8305, 0.4998, 0.2572, 0.5452, 0.2709, 0.5452, 0.2709, 1.0, 0.2572, 1.0, 0.07553, 0.5002, 0.07553, 0.5002, 0.07553, 0.5002, 0.07553, 0.5002, 0.712, 0.9545, 0.6742, 0.9545, 0.6742, 0.4998, 0.712, 0.4998, 0.07553, 0.5002, 0.07553, 0.5002, 0.07553, 0.5002, 0.07553, 0.5002, 0.07553, 0.5002, 0.07553, 0.5002, 0.07553, 0.5002, 0.07553, 0.5002, 0.07553, 0.5002, 0.07553, 0.5002, 0.07553, 0.5002, 0.07553, 0.5002, 0.7765, 0.8369, 0.7498, 0.8369, 0.7498, 0.4998, 0.7765, 0.4998, 0.9653, 0.5002, 0.9386, 0.5002, 0.9386, 4.521e-09, 0.9653, 6.537e-09, 0.8032, 0.8369, 0.7765, 0.8369, 0.7765, 0.4998, 0.8032, 0.4998, 0.992, 0.5002, 0.9653, 0.5002, 0.9653, 6.537e-09, 0.992, 8.553e-09, 0.3371, 2.545e-08, 0.3371, 0.5002, 6.46e-09, 0.5002, 4.423e-08, 3.339e-15, 0.6742, 2.879e-08, 0.6742, 0.5002, 0.3371, 0.5002, 0.3371, 3.339e-09, 0.3844, 0.8188, 0.3844, 0.7724, 0.4033, 0.7724, 0.4033, 0.8188, 0.4222, 0.8188, 0.4222, 0.7724, 0.437, 0.7724, 0.437, 0.8188, 0.3466, 0.8188, 0.3466, 0.7724, 0.3655, 0.7724, 0.3655, 0.8188, 0.4814, 0.8188, 0.4814, 0.7724, 0.4962, 0.7724, 0.4962, 0.8188, 0.1429, 0.7777, 0.1281, 0.7777, 0.1281, 0.7588, 0.1429, 0.7588, 0.3655, 0.7724, 0.3466, 0.7724, 0.3466, 0.5002, 0.3655, 0.5002, 0.1577, 0.7777, 0.1429, 0.7777, 0.1429, 0.7588, 0.1577, 0.7588, 0.4033, 0.7724, 0.3844, 0.7724, 0.3844, 0.5002, 0.4033, 0.5002, 0.4962, 0.7724, 0.4814, 0.7724, 0.4814, 0.5002, 0.4962, 0.5002, 0.437, 0.7724, 0.4222, 0.7724, 0.4222, 0.5002, 0.437, 0.5002, 0.4033, 0.8188, 0.4033, 0.7724, 0.4222, 0.7724, 0.4222, 0.8188, 0.4962, 0.8188, 0.4962, 0.7724, 0.511, 0.7724, 0.511, 0.8188, 0.3655, 0.8188, 0.3655, 0.7724, 0.3844, 0.7724, 0.3844, 0.8188, 0.437, 0.8188, 0.437, 0.7724, 0.4518, 0.7724, 0.4518, 0.8188, 0.1725, 0.7777, 0.1577, 0.7777, 0.1577, 0.7588, 0.1725, 0.7588, 0.3844, 0.7724, 0.3655, 0.7724, 0.3655, 0.5002, 0.3844, 0.5002, 0.1873, 0.7777, 0.1725, 0.7777, 0.1725, 0.7588, 0.1873, 0.7588, 0.4222, 0.7724, 0.4033, 0.7724, 0.4033, 0.5002, 0.4222, 0.5002, 0.4518, 0.7724, 0.437, 0.7724, 0.437, 0.5002, 0.4518, 0.5002, 0.511, 0.7724, 0.4962, 0.7724, 0.4962, 0.5002, 0.511, 0.5002, 0.2709, 0.8188, 0.2709, 0.7724, 0.2898, 0.7724, 0.2898, 0.8188, 0.511, 0.8188, 0.511, 0.7724, 0.5258, 0.7724, 0.5258, 0.8188, 0.3087, 0.8188, 0.3087, 0.7724, 0.3276, 0.7724, 0.3276, 0.8188, 0.4518, 0.8188, 0.4518, 0.7724, 0.4666, 0.7724, 0.4666, 0.8188, 0.08319, 0.7777, 0.06839, 0.7777, 0.06839, 0.7588, 0.08319, 0.7588, 0.3276, 0.7724, 0.3087, 0.7724, 0.3087, 0.5002, 0.3276, 0.5002, 0.09799, 0.7777, 0.08319, 0.7777, 0.08319, 0.7588, 0.09799, 0.7588, 0.2898, 0.7724, 0.2709, 0.7724, 0.2709, 0.5002, 0.2898, 0.5002, 0.4666, 0.7724, 0.4518, 0.7724, 0.4518, 0.5002, 0.4666, 0.5002, 0.5258, 0.7724, 0.511, 0.7724, 0.511, 0.5002, 0.5258, 0.5002, 0.2898, 0.8188, 0.2898, 0.7724, 0.3087, 0.7724, 0.3087, 0.8188, 0.4666, 0.8188, 0.4666, 0.7724, 0.4814, 0.7724, 0.4814, 0.8188, 0.3276, 0.8188, 0.3276, 0.7724, 0.3466, 0.7724, 0.3466, 0.8188, 0.5258, 0.8188, 0.5258, 0.7724, 0.5406, 0.7724, 0.5406, 0.8188, 0.1128, 0.7777, 0.09799, 0.7777, 0.09799, 0.7588, 0.1128, 0.7588, 0.3466, 0.7724, 0.3276, 0.7724, 0.3276, 0.5002, 0.3466, 0.5002, 0.1281, 0.7777, 0.1133, 0.7777, 0.1133, 0.7588, 0.1281, 0.7588, 0.3087, 0.7724, 0.2898, 0.7724, 0.2898, 0.5002, 0.3087, 0.5002, 0.5406, 0.7724, 0.5258, 0.7724, 0.5258, 0.5002, 0.5406, 0.5002, 0.4814, 0.7724, 0.4666, 0.7724, 0.4666, 0.5002, 0.4814, 0.5002, 0.2847, 0.528, 0.2928, 0.5294, 0.2921, 0.5333, 0.284, 0.5319, 0.2863, 0.4776, 0.2958, 0.4716, 0.3084, 0.5201, 0.296, 0.5216, 0.6275, 0.839, 0.6512, 0.8298, 0.6456, 0.8397, 0.6317, 0.8432, 0.2812, 0.4707, 0.2668, 0.4744, 0.259, 0.4575, 0.2892, 0.457, 0.2999, 0.467, 0.2881, 0.4768, 0.2812, 0.4707, 0.2892, 0.457, 0.2613, 0.4802, 0.2472, 0.4658, 0.259, 0.4575, 0.2668, 0.4744, 0.6293, 0.9607, 0.6556, 0.9562, 0.6577, 0.9678, 0.6313, 0.9724, 0.6512, 0.8298, 0.6613, 0.8402, 0.6492, 0.8477, 0.6456, 0.8397, 0.6238, 0.8505, 0.6275, 0.839, 0.6317, 0.8432, 0.6293, 0.8516, 0.6595, 0.8508, 0.6687, 0.8443, 0.6804, 0.8901, 0.6659, 0.8922, 0.2958, 0.4716, 0.3067, 0.4621, 0.3205, 0.5187, 0.3084, 0.5201, 0.6687, 0.8443, 0.6806, 0.8332, 0.6948, 0.8896, 0.6804, 0.8901, 0.6474, 0.9504, 0.6391, 0.9535, 0.6314, 0.9095, 0.6419, 0.9085, 0.2804, 0.5817, 0.2737, 0.586, 0.2667, 0.5411, 0.2756, 0.5406, 0.6391, 0.9535, 0.6287, 0.9601, 0.6205, 0.9106, 0.6314, 0.9095, 0.2737, 0.586, 0.2637, 0.5957, 0.2542, 0.5428, 0.2667, 0.5411, 0.3068, 0.5973, 0.2953, 0.5915, 0.3, 0.5387, 0.3131, 0.5387, 0.6151, 0.8438, 0.6251, 0.8507, 0.6215, 0.8945, 0.6103, 0.8943, 0.2953, 0.5915, 0.2853, 0.5876, 0.2877, 0.5388, 0.3, 0.5387, 0.6251, 0.8507, 0.6322, 0.8548, 0.6308, 0.8945, 0.6215, 0.8945, 0.6467, 0.9596, 0.6362, 0.9643, 0.6304, 0.9106, 0.6437, 0.9102, 0.2915, 0.4723, 0.297, 0.4694, 0.3032, 0.5177, 0.2965, 0.5181, 0.6362, 0.9643, 0.6228, 0.9735, 0.6168, 0.9108, 0.6304, 0.9106, 0.297, 0.4694, 0.3097, 0.4592, 0.3187, 0.5163, 0.3032, 0.5177, 0.2567, 0.4657, 0.2678, 0.472, 0.2603, 0.5226, 0.2478, 0.5218, 0.6832, 0.9739, 0.6692, 0.9636, 0.6757, 0.9168, 0.6924, 0.919, 0.2678, 0.472, 0.2771, 0.4762, 0.2721, 0.5233, 0.2603, 0.5226, 0.6333, 0.8554, 0.6408, 0.8596, 0.6339, 0.8969, 0.6229, 0.8955, 0.6692, 0.9636, 0.662, 0.96, 0.6669, 0.9165, 0.6757, 0.9168, 0.6452, 0.8555, 0.6541, 0.8517, 0.6633, 0.8967, 0.6522, 0.8979, 0.6492, 0.8477, 0.6613, 0.8402, 0.6682, 0.892, 0.6545, 0.8932, 0.2704, 0.5918, 0.2604, 0.5999, 0.2463, 0.5492, 0.2619, 0.5465, 0.6333, 0.8554, 0.6388, 0.8495, 0.6428, 0.8548, 0.6408, 0.8596, 0.2863, 0.4776, 0.2837, 0.4718, 0.2872, 0.464, 0.2958, 0.4716, 0.2958, 0.4716, 0.2872, 0.464, 0.2923, 0.4516, 0.3067, 0.4621, 0.6474, 0.9504, 0.6486, 0.9561, 0.6448, 0.9608, 0.6391, 0.9535, 0.6391, 0.9535, 0.6448, 0.9608, 0.6385, 0.97, 0.6287, 0.9601, 0.3068, 0.5973, 0.2979, 0.6101, 0.2897, 0.6005, 0.2953, 0.5915, 0.2953, 0.5915, 0.2897, 0.6005, 0.2833, 0.5943, 0.2853, 0.5876, 0.6467, 0.9596, 0.6488, 0.9669, 0.6442, 0.9733, 0.6362, 0.9643, 0.6362, 0.9643, 0.6442, 0.9733, 0.6372, 0.986, 0.6228, 0.9735, 0.2567, 0.4657, 0.266, 0.4532, 0.2737, 0.4637, 0.2678, 0.472, 0.2678, 0.472, 0.2737, 0.4637, 0.2793, 0.4697, 0.2771, 0.4762, 0.6452, 0.8555, 0.6433, 0.8495, 0.6479, 0.8438, 0.6541, 0.8517, 0.6541, 0.8517, 0.6479, 0.8438, 0.6548, 0.8346, 0.6647, 0.8449, 0.3076, 0.582, 0.3019, 0.5922, 0.295, 0.585, 0.2984, 0.5778, 0.2984, 0.5778, 0.295, 0.585, 0.2899, 0.5812, 0.2897, 0.5752, 0.6254, 0.8427, 0.6355, 0.8302, 0.6426, 0.8417, 0.6363, 0.8494, 0.6363, 0.8494, 0.6426, 0.8417, 0.6477, 0.8478, 0.6453, 0.8538, 0.2798, 0.4694, 0.2786, 0.4621, 0.2847, 0.4562, 0.2906, 0.4663, 0.2906, 0.4663, 0.2847, 0.4562, 0.2942, 0.4469, 0.3038, 0.4603, 0.645, 0.969, 0.6472, 0.9764, 0.6406, 0.9839, 0.6338, 0.9731, 0.6338, 0.9731, 0.6406, 0.9839, 0.6309, 0.9939, 0.6202, 0.98, 0.2519, 0.4752, 0.2602, 0.4659, 0.2651, 0.474, 0.2606, 0.4806, 0.6532, 0.8459, 0.6601, 0.852, 0.6512, 0.8578, 0.6488, 0.8527, 0.276, 0.4712, 0.2736, 0.4776, 0.2607, 0.4694, 0.2672, 0.4627, 0.2672, 0.4627, 0.2607, 0.4694, 0.2512, 0.4635, 0.2617, 0.4525, 0.6565, 0.9579, 0.6602, 0.9528, 0.6667, 0.9566, 0.6592, 0.9648, 0.6592, 0.9648, 0.6667, 0.9566, 0.6759, 0.9634, 0.6656, 0.9746, 0.268, 0.6165, 0.2521, 0.6077, 0.2604, 0.5999, 0.2696, 0.6067, 0.2696, 0.6067, 0.2604, 0.5999, 0.2704, 0.5918, 0.2742, 0.5982, 0.6585, 0.9657, 0.662, 0.96, 0.6692, 0.9636, 0.6623, 0.9722, 0.6623, 0.9722, 0.6692, 0.9636, 0.6832, 0.9739, 0.6731, 0.986, 0.2977, 0.4491, 0.3097, 0.4592, 0.297, 0.4694, 0.2898, 0.4618, 0.2898, 0.4618, 0.297, 0.4694, 0.2915, 0.4723, 0.2877, 0.4658, 0.6353, 0.8491, 0.6322, 0.8548, 0.6251, 0.8507, 0.6318, 0.8434, 0.6318, 0.8434, 0.6251, 0.8507, 0.6151, 0.8438, 0.6257, 0.8323, 0.2764, 0.6037, 0.2637, 0.5957, 0.2737, 0.586, 0.2819, 0.5918, 0.2819, 0.5918, 0.2737, 0.586, 0.2804, 0.5817, 0.2837, 0.5859, 0.6655, 0.8246, 0.6806, 0.8332, 0.6687, 0.8443, 0.6612, 0.8375, 0.6612, 0.8375, 0.6687, 0.8443, 0.6595, 0.8508, 0.6564, 0.8448, 0.2682, 0.4603, 0.2638, 0.4663, 0.2579, 0.4629, 0.2661, 0.4547, 0.2661, 0.4547, 0.2579, 0.4629, 0.2499, 0.457, 0.2618, 0.4451, 0.6592, 0.9758, 0.6628, 0.9699, 0.6677, 0.9731, 0.6614, 0.9794, 0.6614, 0.9794, 0.6677, 0.9731, 0.6777, 0.9828, 0.6639, 0.9909, 0.2869, 0.4538, 0.2991, 0.4633, 0.2894, 0.4722, 0.2803, 0.4647, 0.6388, 0.8495, 0.6532, 0.8459, 0.6488, 0.8527, 0.6428, 0.8548, 0.2837, 0.4718, 0.276, 0.4712, 0.2672, 0.4627, 0.2872, 0.464, 0.2872, 0.464, 0.2672, 0.4627, 0.2617, 0.4525, 0.2923, 0.4516, 0.6486, 0.9561, 0.6565, 0.9579, 0.6592, 0.9648, 0.6448, 0.9608, 0.6448, 0.9608, 0.6592, 0.9648, 0.6656, 0.9746, 0.6385, 0.97, 0.2979, 0.6101, 0.268, 0.6165, 0.2696, 0.6067, 0.2897, 0.6005, 0.2897, 0.6005, 0.2696, 0.6067, 0.2742, 0.5982, 0.2833, 0.5943, 0.6488, 0.9669, 0.6585, 0.9657, 0.6623, 0.9722, 0.6442, 0.9733, 0.6442, 0.9733, 0.6623, 0.9722, 0.6731, 0.986, 0.6372, 0.986, 0.266, 0.4532, 0.2977, 0.4491, 0.2898, 0.4618, 0.2737, 0.4637, 0.2737, 0.4637, 0.2898, 0.4618, 0.2877, 0.4658, 0.2793, 0.4697, 0.6433, 0.8495, 0.6353, 0.8491, 0.6318, 0.8434, 0.6479, 0.8438, 0.6479, 0.8438, 0.6318, 0.8434, 0.6257, 0.8323, 0.6548, 0.8346, 0.3019, 0.5922, 0.2764, 0.6037, 0.2819, 0.5918, 0.295, 0.585, 0.295, 0.585, 0.2819, 0.5918, 0.2837, 0.5859, 0.2899, 0.5812, 0.6355, 0.8302, 0.6655, 0.8246, 0.6612, 0.8375, 0.6426, 0.8417, 0.6426, 0.8417, 0.6612, 0.8375, 0.6564, 0.8448, 0.6477, 0.8478, 0.2786, 0.4621, 0.2682, 0.4603, 0.2661, 0.4547, 0.2847, 0.4562, 0.2847, 0.4562, 0.2661, 0.4547, 0.2618, 0.4451, 0.2942, 0.4469, 0.6472, 0.9764, 0.6592, 0.9758, 0.6614, 0.9794, 0.6406, 0.9839, 0.6406, 0.9839, 0.6614, 0.9794, 0.6639, 0.9909, 0.6309, 0.9939, 0.2602, 0.4659, 0.2869, 0.4538, 0.2803, 0.4647, 0.2651, 0.474, 0.6541, 0.8517, 0.6647, 0.8449, 0.6745, 0.8954, 0.6633, 0.8967, 0.2606, 0.4806, 0.2651, 0.474, 0.2672, 0.4767, 0.2646, 0.4823, 0.2803, 0.4647, 0.2894, 0.4722, 0.2798, 0.479, 0.2769, 0.4733, 0.2651, 0.474, 0.2803, 0.4647, 0.2769, 0.4733, 0.2672, 0.4767, 0.6169, 0.8981, 0.6292, 0.8985, 0.6337, 0.9576, 0.6221, 0.9626, 0.2415, 0.5176, 0.2526, 0.5173, 0.2603, 0.582, 0.2497, 0.5866, 0.6292, 0.8985, 0.6408, 0.8988, 0.6431, 0.9543, 0.6337, 0.9576, 0.2526, 0.5173, 0.2747, 0.5181, 0.2811, 0.5767, 0.2603, 0.582, 0.2798, 0.5183, 0.2936, 0.5192, 0.2852, 0.5896, 0.275, 0.5835, 0.6525, 0.8938, 0.6662, 0.8935, 0.6577, 0.9473, 0.6452, 0.943, 0.2936, 0.5192, 0.3077, 0.5197, 0.2977, 0.5984, 0.2852, 0.5896, 0.6229, 0.8955, 0.6339, 0.8969, 0.6307, 0.9433, 0.6225, 0.9454, 0.6436, 0.9205, 0.6298, 0.9195, 0.6405, 0.8498, 0.6507, 0.8566, 0.6545, 0.8932, 0.6682, 0.892, 0.6682, 0.9543, 0.6539, 0.9526, 0.6298, 0.9195, 0.6156, 0.9188, 0.6282, 0.8403, 0.6405, 0.8498, 0.6604, 0.9046, 0.634, 0.9091, 0.6411, 0.8471, 0.6675, 0.8425, 0.2441, 0.5217, 0.2545, 0.5226, 0.2539, 0.5719, 0.2441, 0.576, 0.2545, 0.5226, 0.2593, 0.523, 0.258, 0.5705, 0.2539, 0.5719, 0.2317, 0.5175, 0.2508, 0.5203, 0.2505, 0.5703, 0.2317, 0.5782, 0.3008, 0.5177, 0.3126, 0.5156, 0.314, 0.5781, 0.3019, 0.5738, 0.2941, 0.5183, 0.3097, 0.518, 0.3005, 0.5797, 0.2857, 0.5721, 0.6899, 0.9311, 0.6767, 0.9301, 0.6772, 0.8707, 0.6899, 0.8692, 0.2856, 0.5487, 0.2937, 0.5501, 0.296, 0.5704, 0.2879, 0.569, 0.6767, 0.9301, 0.6703, 0.9289, 0.6703, 0.8703, 0.6772, 0.8707, 0.2416, 0.5095, 0.2502, 0.5107, 0.2505, 0.5697, 0.2423, 0.5694, 0.2502, 0.5107, 0.257, 0.5109, 0.2573, 0.5701, 0.2505, 0.5697, 0.296, 0.5216, 0.3084, 0.5201, 0.3089, 0.5813, 0.297, 0.5774, 0.6659, 0.8922, 0.6804, 0.8901, 0.6785, 0.9553, 0.6636, 0.9517, 0.3084, 0.5201, 0.3205, 0.5187, 0.3205, 0.5859, 0.3089, 0.5813, 0.2579, 0.4629, 0.2638, 0.4663, 0.257, 0.5109, 0.2502, 0.5107, 0.284, 0.5319, 0.2921, 0.5333, 0.2937, 0.5501, 0.2856, 0.5487, 0.2499, 0.457, 0.2579, 0.4629, 0.2502, 0.5107, 0.2416, 0.5095, 0.2881, 0.4768, 0.2999, 0.467, 0.3097, 0.518, 0.2941, 0.5183, 0.6677, 0.9731, 0.6628, 0.9699, 0.6703, 0.9289, 0.6767, 0.9301, 0.2472, 0.4658, 0.2613, 0.4802, 0.2508, 0.5203, 0.2317, 0.5175, 0.6777, 0.9828, 0.6677, 0.9731, 0.6767, 0.9301, 0.6899, 0.9311, 0.2894, 0.4722, 0.2991, 0.4633, 0.3126, 0.5156, 0.3008, 0.5177, 0.2606, 0.4806, 0.2646, 0.4823, 0.2593, 0.523, 0.2545, 0.5226, 0.2519, 0.4752, 0.2606, 0.4806, 0.2545, 0.5226, 0.2441, 0.5217, 0.6338, 0.9731, 0.6202, 0.98, 0.6156, 0.9188, 0.6298, 0.9195, 0.645, 0.969, 0.6338, 0.9731, 0.6298, 0.9195, 0.6436, 0.9205, 0.2906, 0.4663, 0.3038, 0.4603, 0.3077, 0.5197, 0.2936, 0.5192, 0.6512, 0.8578, 0.6601, 0.852, 0.6662, 0.8935, 0.6525, 0.8938, 0.6556, 0.9562, 0.6293, 0.9607, 0.634, 0.9091, 0.6604, 0.9046, 0.2798, 0.4694, 0.2906, 0.4663, 0.2936, 0.5192, 0.2798, 0.5183, 0.2607, 0.4694, 0.2736, 0.4776, 0.2747, 0.5181, 0.2526, 0.5173, 0.6363, 0.8494, 0.6453, 0.8538, 0.6408, 0.8988, 0.6292, 0.8985, 0.2798, 0.479, 0.2894, 0.4722, 0.3008, 0.5177, 0.2875, 0.5183, 0.2512, 0.4635, 0.2607, 0.4694, 0.2526, 0.5173, 0.2415, 0.5176, 0.6254, 0.8427, 0.6363, 0.8494, 0.6292, 0.8985, 0.6169, 0.8981, 0.6667, 0.9566, 0.6602, 0.9528, 0.6656, 0.9122, 0.674, 0.9124, 0.2984, 0.5778, 0.2897, 0.5752, 0.2957, 0.5363, 0.3055, 0.5369, 0.6238, 0.8505, 0.6293, 0.8516, 0.6289, 0.9008, 0.6234, 0.9009, 0.6759, 0.9634, 0.6667, 0.9566, 0.674, 0.9124, 0.6841, 0.914, 0.3076, 0.582, 0.2984, 0.5778, 0.3055, 0.5369, 0.3159, 0.5378, 0.2604, 0.5999, 0.2521, 0.6077, 0.2366, 0.5499, 0.2463, 0.5492, 0.305, 0.4851, 0.2957, 0.488, 0.2898, 0.4741, 0.294, 0.4671, 0.6745, 0.86, 0.6678, 0.8621, 0.6585, 0.8494, 0.6617, 0.8413, 0.6221, 0.9626, 0.6337, 0.9576, 0.6471, 0.9746, 0.6418, 0.9877, 0.2497, 0.5866, 0.2603, 0.582, 0.2747, 0.6017, 0.2691, 0.6118, 0.6337, 0.9576, 0.6431, 0.9543, 0.6515, 0.9669, 0.6471, 0.9746, 0.2603, 0.582, 0.2811, 0.5767, 0.2818, 0.5919, 0.2747, 0.6017, 0.275, 0.5835, 0.2852, 0.5896, 0.2647, 0.6035, 0.2635, 0.595, 0.6452, 0.943, 0.6577, 0.9473, 0.646, 0.9641, 0.6419, 0.9569, 0.2852, 0.5896, 0.2977, 0.5984, 0.2664, 0.6169, 0.2647, 0.6035, 0.6225, 0.9454, 0.6307, 0.9433, 0.636, 0.9542, 0.6317, 0.9598, 0.6507, 0.8566, 0.6405, 0.8498, 0.6629, 0.8353, 0.6638, 0.8455, 0.6539, 0.9526, 0.6682, 0.9543, 0.6612, 0.9794, 0.6539, 0.9717, 0.6405, 0.8498, 0.6282, 0.8403, 0.661, 0.8216, 0.6629, 0.8353, 0.6675, 0.8425, 0.6411, 0.8471, 0.6293, 0.8229, 0.6556, 0.8183, 0.2441, 0.576, 0.2539, 0.5719, 0.2658, 0.5855, 0.2623, 0.5965, 0.2539, 0.5719, 0.258, 0.5705, 0.2673, 0.5815, 0.2658, 0.5855, 0.2317, 0.5782, 0.2505, 0.5703, 0.2596, 0.5847, 0.2522, 0.6011, 0.3019, 0.5738, 0.314, 0.5781, 0.2958, 0.6051, 0.2879, 0.5943, 0.2857, 0.5721, 0.3005, 0.5797, 0.2802, 0.6019, 0.2739, 0.5889, 0.6899, 0.8692, 0.6772, 0.8707, 0.6764, 0.8524, 0.6841, 0.8446, 0.2879, 0.569, 0.296, 0.5704, 0.2921, 0.5784, 0.284, 0.577, 0.6772, 0.8707, 0.6703, 0.8703, 0.673, 0.8544, 0.6764, 0.8524, 0.2423, 0.5694, 0.2505, 0.5697, 0.2491, 0.5911, 0.2416, 0.5959, 0.2505, 0.5697, 0.2573, 0.5701, 0.2542, 0.588, 0.2491, 0.5911, 0.297, 0.5774, 0.3089, 0.5813, 0.2939, 0.6006, 0.2905, 0.5923, 0.674, 0.9124, 0.6656, 0.9122, 0.6678, 0.8621, 0.6745, 0.86, 0.3055, 0.5369, 0.2957, 0.5363, 0.2957, 0.488, 0.305, 0.4851, 0.6841, 0.914, 0.674, 0.9124, 0.6745, 0.86, 0.6848, 0.8563, 0.3159, 0.5378, 0.3055, 0.5369, 0.305, 0.4851, 0.3159, 0.4812, 0.2463, 0.5492, 0.2366, 0.5499, 0.2366, 0.4757, 0.2463, 0.4787, 0.6633, 0.8967, 0.6745, 0.8954, 0.6745, 0.9543, 0.6639, 0.9507, 0.2619, 0.5465, 0.2463, 0.5492, 0.2463, 0.4787, 0.2629, 0.4823, 0.6522, 0.8979, 0.6633, 0.8967, 0.6639, 0.9507, 0.6543, 0.9482, 0.6757, 0.9168, 0.6669, 0.9165, 0.6666, 0.8547, 0.6748, 0.8538, 0.2603, 0.5226, 0.2721, 0.5233, 0.2711, 0.5802, 0.2614, 0.5827, 0.6924, 0.919, 0.6757, 0.9168, 0.6748, 0.8538, 0.6918, 0.8505, 0.2478, 0.5218, 0.2603, 0.5226, 0.2614, 0.5827, 0.2496, 0.5867, 0.3032, 0.5177, 0.3187, 0.5163, 0.3132, 0.5846, 0.298, 0.5803, 0.6304, 0.9106, 0.6168, 0.9108, 0.6239, 0.8415, 0.636, 0.8475, 0.2965, 0.5181, 0.3032, 0.5177, 0.298, 0.5803, 0.2914, 0.5789, 0.6437, 0.9102, 0.6304, 0.9106, 0.636, 0.8475, 0.647, 0.8521, 0.6215, 0.8945, 0.6308, 0.8945, 0.6383, 0.948, 0.6295, 0.9499, 0.3, 0.5387, 0.2877, 0.5388, 0.2841, 0.4793, 0.2941, 0.4758, 0.6103, 0.8943, 0.6215, 0.8945, 0.6295, 0.9499, 0.6188, 0.9536, 0.3131, 0.5387, 0.3, 0.5387, 0.2941, 0.4758, 0.306, 0.4707, 0.2667, 0.5411, 0.2542, 0.5428, 0.2573, 0.484, 0.2695, 0.4866, 0.2875, 0.5183, 0.3008, 0.5177, 0.3019, 0.5738, 0.2913, 0.5704, 0.6314, 0.9095, 0.6205, 0.9106, 0.6205, 0.854, 0.6307, 0.8583, 0.2756, 0.5406, 0.2667, 0.5411, 0.2695, 0.4866, 0.2775, 0.488, 0.6234, 0.9009, 0.6289, 0.9008, 0.6312, 0.9562, 0.6264, 0.9576, 0.6419, 0.9085, 0.6314, 0.9095, 0.6307, 0.8583, 0.6385, 0.8609, 0.6804, 0.8901, 0.6948, 0.8896, 0.6924, 0.9605, 0.6785, 0.9553, 0.2802, 0.6019, 0.2522, 0.6011, 0.2596, 0.5847, 0.2739, 0.5889, 0.6612, 0.9794, 0.638, 0.9764, 0.6407, 0.9714, 0.6539, 0.9717, 0.646, 0.9641, 0.6317, 0.9598, 0.636, 0.9542, 0.6419, 0.9569, 0.2818, 0.5919, 0.2905, 0.5923, 0.2939, 0.6006, 0.2747, 0.6017, 0.2747, 0.6017, 0.2939, 0.6006, 0.2999, 0.6135, 0.2691, 0.6118, 0.6585, 0.8494, 0.6465, 0.8498, 0.6428, 0.8432, 0.6617, 0.8413, 0.6617, 0.8413, 0.6428, 0.8432, 0.6384, 0.833, 0.6677, 0.8315, 0.2546, 0.4466, 0.2863, 0.4455, 0.2804, 0.4572, 0.2596, 0.4561, 0.2596, 0.4561, 0.2804, 0.4572, 0.2753, 0.4656, 0.2654, 0.4633, 0.6642, 0.8383, 0.6546, 0.836, 0.6513, 0.829, 0.6692, 0.8323, 0.6692, 0.8323, 0.6513, 0.829, 0.6468, 0.817, 0.6801, 0.8205, 0.2988, 0.6129, 0.2664, 0.6129, 0.273, 0.6012, 0.29, 0.6013, 0.29, 0.6013, 0.273, 0.6012, 0.2783, 0.5938, 0.287, 0.5973, 0.6408, 0.9618, 0.6494, 0.9627, 0.6534, 0.9683, 0.6377, 0.9672, 0.6377, 0.9672, 0.6534, 0.9683, 0.6592, 0.9769, 0.6328, 0.9765, 0.267, 0.4576, 0.2994, 0.4552, 0.294, 0.4671, 0.276, 0.4667, 0.276, 0.4667, 0.294, 0.4671, 0.2898, 0.4741, 0.281, 0.4726, 0.6734, 0.9877, 0.6418, 0.9877, 0.6471, 0.9746, 0.6661, 0.9757, 0.6661, 0.9757, 0.6471, 0.9746, 0.6515, 0.9669, 0.6609, 0.9691, 0.2542, 0.588, 0.2635, 0.595, 0.2647, 0.6035, 0.2491, 0.5911, 0.2491, 0.5911, 0.2647, 0.6035, 0.2664, 0.6169, 0.2416, 0.5959, 0.673, 0.8544, 0.6638, 0.8455, 0.6629, 0.8353, 0.6764, 0.8524, 0.6764, 0.8524, 0.6629, 0.8353, 0.661, 0.8216, 0.6841, 0.8446, 0.2958, 0.6051, 0.2623, 0.5965, 0.2658, 0.5855, 0.2879, 0.5943, 0.2879, 0.5943, 0.2658, 0.5855, 0.2673, 0.5815, 0.2823, 0.5832, 0.6848, 0.8563, 0.6745, 0.86, 0.6617, 0.8413, 0.6677, 0.8315, 0.3159, 0.4812, 0.305, 0.4851, 0.294, 0.4671, 0.2994, 0.4552, 0.2463, 0.4787, 0.2366, 0.4757, 0.2546, 0.4466, 0.2596, 0.4561, 0.6639, 0.9507, 0.6745, 0.9543, 0.6592, 0.9769, 0.6534, 0.9683, 0.2629, 0.4823, 0.2463, 0.4787, 0.2596, 0.4561, 0.2654, 0.4633, 0.6543, 0.9482, 0.6639, 0.9507, 0.6534, 0.9683, 0.6494, 0.9627, 0.6748, 0.8538, 0.6666, 0.8547, 0.6642, 0.8383, 0.6692, 0.8323, 0.2614, 0.5827, 0.2711, 0.5802, 0.2783, 0.5938, 0.273, 0.6012, 0.6918, 0.8505, 0.6748, 0.8538, 0.6692, 0.8323, 0.6801, 0.8205, 0.2496, 0.5867, 0.2614, 0.5827, 0.273, 0.6012, 0.2664, 0.6129, 0.298, 0.5803, 0.3132, 0.5846, 0.2988, 0.6129, 0.29, 0.6013, 0.636, 0.8475, 0.6239, 0.8415, 0.6468, 0.817, 0.6513, 0.829, 0.2914, 0.5789, 0.298, 0.5803, 0.29, 0.6013, 0.287, 0.5973, 0.647, 0.8521, 0.636, 0.8475, 0.6513, 0.829, 0.6546, 0.836, 0.6295, 0.9499, 0.6383, 0.948, 0.6408, 0.9618, 0.6377, 0.9672, 0.2941, 0.4758, 0.2841, 0.4793, 0.2753, 0.4656, 0.2804, 0.4572, 0.6188, 0.9536, 0.6295, 0.9499, 0.6377, 0.9672, 0.6328, 0.9765, 0.306, 0.4707, 0.2941, 0.4758, 0.2804, 0.4572, 0.2863, 0.4455, 0.2695, 0.4866, 0.2573, 0.484, 0.267, 0.4576, 0.276, 0.4667, 0.2913, 0.5704, 0.3019, 0.5738, 0.2879, 0.5943, 0.2823, 0.5832, 0.6307, 0.8583, 0.6205, 0.854, 0.6384, 0.833, 0.6428, 0.8432, 0.2775, 0.488, 0.2695, 0.4866, 0.276, 0.4667, 0.281, 0.4726, 0.6264, 0.9576, 0.6312, 0.9562, 0.6407, 0.9714, 0.638, 0.9764, 0.6385, 0.8609, 0.6307, 0.8583, 0.6428, 0.8432, 0.6465, 0.8498, 0.6785, 0.9553, 0.6924, 0.9605, 0.6734, 0.9877, 0.6661, 0.9757, 0.3089, 0.5813, 0.3205, 0.5859, 0.2999, 0.6135, 0.2939, 0.6006, 0.6636, 0.9517, 0.6785, 0.9553, 0.6661, 0.9757, 0.6609, 0.9691])
me_cube_001.materials.append(mat_mat_wood)
me_cube_001.materials.append(mat_mat_main)
me_cube_001.update()

# ---- objects
ob_cube = bpy.data.objects.new('Cube', me_cube_001)

# ---- transforms, parenting, visibility, modifiers, constraints
ob_cube.location = (0.0, 0.0, 0.0)
ob_cube.scale = (0.168, 0.168, 0.168)

# ---- collection membership
col_collection.objects.link(ob_cube)

# ---- scene / render settings (as saved in the file)
scene.frame_start = 1; scene.frame_end = 250; scene.frame_set(1)
scene.render.engine = 'BLENDER_EEVEE_NEXT'
scene.cycles.sampling_pattern = 'TABULATED_SOBOL'
scene.eevee.ray_tracing_options.trace_max_roughness = 0.0
bpy.context.view_layer.update()

# ---- added for rendering (the .blend has no active camera and no usable light): camera, sun
cam_auto = bpy.data.cameras.new('AutoCamera')
cam_auto.lens = 50.0
cam_auto.sensor_width = 36.0
cam_auto.clip_end = 1000.0
ob_auto_camera = bpy.data.objects.new('AutoCamera', cam_auto)
scene.collection.objects.link(ob_auto_camera)
ob_auto_camera.location = (6.56597, -7.97959, 7.43426)
ob_auto_camera.rotation_euler = (1.09748, -7.21219e-08, 0.694738)
scene.camera = ob_auto_camera
light_auto_sun = bpy.data.lights.new('AutoSun', 'SUN')
light_auto_sun.energy = 3.0
light_auto_sun.angle = 0.0523599
ob_auto_sun = bpy.data.objects.new('AutoSun', light_auto_sun)
scene.collection.objects.link(ob_auto_sun)
ob_auto_sun.rotation_euler = (0.872665, 0.174533, 0.523599)
bpy.context.view_layer.update()
